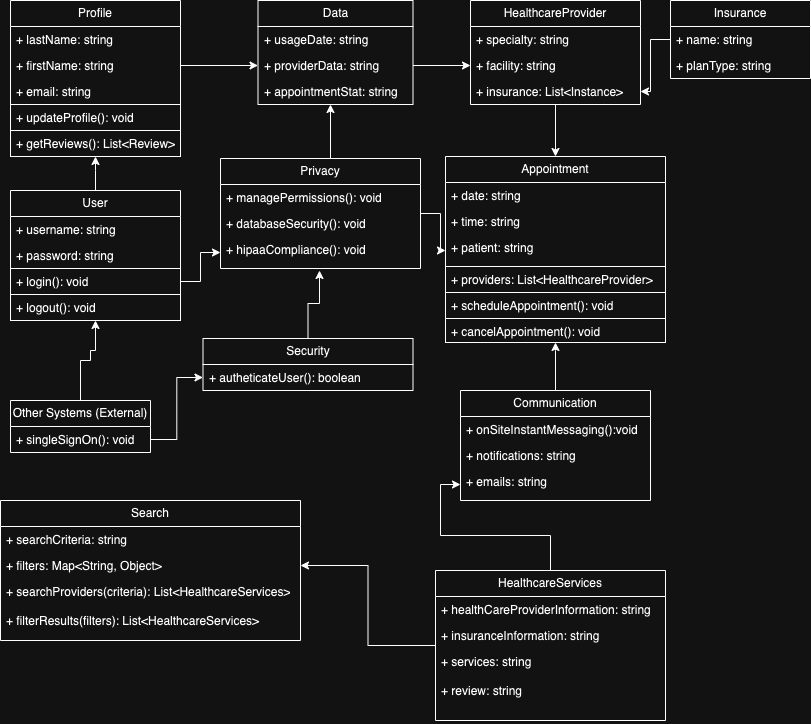

The diagram above was exported from draw.io. Its source (the exported page's mxGraphModel, read from the mxfile embedded in the PNG):
<mxGraphModel dx="954" dy="606" grid="1" gridSize="10" guides="1" tooltips="1" connect="1" arrows="1" fold="1" page="1" pageScale="1" pageWidth="850" pageHeight="1100" math="0" shadow="0">
  <root>
    <mxCell id="0" />
    <mxCell id="1" parent="0" />
    <mxCell id="2LIkv9cQY6e9YQ2mtOxc-2" value="Profile" style="swimlane;fontStyle=0;childLayout=stackLayout;horizontal=1;startSize=26;fillColor=none;horizontalStack=0;resizeParent=1;resizeParentMax=0;resizeLast=0;collapsible=1;marginBottom=0;whiteSpace=wrap;html=1;" vertex="1" parent="1">
      <mxGeometry x="40" y="40" width="170" height="104" as="geometry" />
    </mxCell>
    <mxCell id="2LIkv9cQY6e9YQ2mtOxc-4" value="+ lastName: string" style="text;strokeColor=none;fillColor=none;align=left;verticalAlign=top;spacingLeft=4;spacingRight=4;overflow=hidden;rotatable=0;points=[[0,0.5],[1,0.5]];portConstraint=eastwest;whiteSpace=wrap;html=1;" vertex="1" parent="2LIkv9cQY6e9YQ2mtOxc-2">
      <mxGeometry y="26" width="170" height="26" as="geometry" />
    </mxCell>
    <mxCell id="2LIkv9cQY6e9YQ2mtOxc-3" value="+ firstName: string" style="text;strokeColor=none;fillColor=none;align=left;verticalAlign=top;spacingLeft=4;spacingRight=4;overflow=hidden;rotatable=0;points=[[0,0.5],[1,0.5]];portConstraint=eastwest;whiteSpace=wrap;html=1;" vertex="1" parent="2LIkv9cQY6e9YQ2mtOxc-2">
      <mxGeometry y="52" width="170" height="26" as="geometry" />
    </mxCell>
    <mxCell id="2LIkv9cQY6e9YQ2mtOxc-5" value="+ email: string" style="text;strokeColor=none;fillColor=none;align=left;verticalAlign=top;spacingLeft=4;spacingRight=4;overflow=hidden;rotatable=0;points=[[0,0.5],[1,0.5]];portConstraint=eastwest;whiteSpace=wrap;html=1;" vertex="1" parent="2LIkv9cQY6e9YQ2mtOxc-2">
      <mxGeometry y="78" width="170" height="26" as="geometry" />
    </mxCell>
    <mxCell id="2LIkv9cQY6e9YQ2mtOxc-17" value="" style="edgeStyle=orthogonalEdgeStyle;rounded=0;orthogonalLoop=1;jettySize=auto;html=1;" edge="1" parent="1" source="2LIkv9cQY6e9YQ2mtOxc-6" target="2LIkv9cQY6e9YQ2mtOxc-13">
      <mxGeometry relative="1" as="geometry">
        <Array as="points">
          <mxPoint x="125" y="210" />
          <mxPoint x="125" y="210" />
        </Array>
      </mxGeometry>
    </mxCell>
    <mxCell id="2LIkv9cQY6e9YQ2mtOxc-6" value="User" style="swimlane;fontStyle=0;childLayout=stackLayout;horizontal=1;startSize=26;fillColor=none;horizontalStack=0;resizeParent=1;resizeParentMax=0;resizeLast=0;collapsible=1;marginBottom=0;whiteSpace=wrap;html=1;" vertex="1" parent="1">
      <mxGeometry x="40" y="230" width="170" height="78" as="geometry" />
    </mxCell>
    <mxCell id="2LIkv9cQY6e9YQ2mtOxc-7" value="+ username: string" style="text;strokeColor=none;fillColor=none;align=left;verticalAlign=top;spacingLeft=4;spacingRight=4;overflow=hidden;rotatable=0;points=[[0,0.5],[1,0.5]];portConstraint=eastwest;whiteSpace=wrap;html=1;" vertex="1" parent="2LIkv9cQY6e9YQ2mtOxc-6">
      <mxGeometry y="26" width="170" height="26" as="geometry" />
    </mxCell>
    <mxCell id="2LIkv9cQY6e9YQ2mtOxc-8" value="+ password: string" style="text;strokeColor=none;fillColor=none;align=left;verticalAlign=top;spacingLeft=4;spacingRight=4;overflow=hidden;rotatable=0;points=[[0,0.5],[1,0.5]];portConstraint=eastwest;whiteSpace=wrap;html=1;" vertex="1" parent="2LIkv9cQY6e9YQ2mtOxc-6">
      <mxGeometry y="52" width="170" height="26" as="geometry" />
    </mxCell>
    <mxCell id="2LIkv9cQY6e9YQ2mtOxc-12" value="+ updateProfile(): void" style="text;align=left;verticalAlign=top;spacingLeft=4;spacingRight=4;overflow=hidden;rotatable=0;points=[[0,0.5],[1,0.5]];portConstraint=eastwest;whiteSpace=wrap;html=1;strokeColor=default;" vertex="1" parent="1">
      <mxGeometry x="40" y="144" width="170" height="26" as="geometry" />
    </mxCell>
    <mxCell id="2LIkv9cQY6e9YQ2mtOxc-13" value="+ getReviews(): List&amp;lt;Review&amp;gt;" style="text;strokeColor=default;fillColor=none;align=left;verticalAlign=top;spacingLeft=4;spacingRight=4;overflow=hidden;rotatable=0;points=[[0,0.5],[1,0.5]];portConstraint=eastwest;whiteSpace=wrap;html=1;" vertex="1" parent="1">
      <mxGeometry x="40" y="170" width="170" height="26" as="geometry" />
    </mxCell>
    <mxCell id="2LIkv9cQY6e9YQ2mtOxc-73" value="" style="edgeStyle=orthogonalEdgeStyle;rounded=0;orthogonalLoop=1;jettySize=auto;html=1;" edge="1" parent="1" source="2LIkv9cQY6e9YQ2mtOxc-18" target="2LIkv9cQY6e9YQ2mtOxc-54">
      <mxGeometry relative="1" as="geometry" />
    </mxCell>
    <mxCell id="2LIkv9cQY6e9YQ2mtOxc-18" value="+ login(): void&lt;div&gt;&lt;br&gt;&lt;/div&gt;" style="text;strokeColor=default;fillColor=none;align=left;verticalAlign=top;spacingLeft=4;spacingRight=4;overflow=hidden;rotatable=0;points=[[0,0.5],[1,0.5]];portConstraint=eastwest;whiteSpace=wrap;html=1;" vertex="1" parent="1">
      <mxGeometry x="40" y="308" width="170" height="26" as="geometry" />
    </mxCell>
    <mxCell id="2LIkv9cQY6e9YQ2mtOxc-19" value="+ logout(): void" style="text;strokeColor=default;fillColor=none;align=left;verticalAlign=top;spacingLeft=4;spacingRight=4;overflow=hidden;rotatable=0;points=[[0,0.5],[1,0.5]];portConstraint=eastwest;whiteSpace=wrap;html=1;" vertex="1" parent="1">
      <mxGeometry x="40" y="334" width="170" height="26" as="geometry" />
    </mxCell>
    <mxCell id="2LIkv9cQY6e9YQ2mtOxc-69" value="" style="edgeStyle=orthogonalEdgeStyle;rounded=0;orthogonalLoop=1;jettySize=auto;html=1;entryX=0.5;entryY=0;entryDx=0;entryDy=0;" edge="1" parent="1" source="2LIkv9cQY6e9YQ2mtOxc-20" target="2LIkv9cQY6e9YQ2mtOxc-36">
      <mxGeometry relative="1" as="geometry" />
    </mxCell>
    <mxCell id="2LIkv9cQY6e9YQ2mtOxc-20" value="HealthcareProvider" style="swimlane;fontStyle=0;childLayout=stackLayout;horizontal=1;startSize=26;fillColor=none;horizontalStack=0;resizeParent=1;resizeParentMax=0;resizeLast=0;collapsible=1;marginBottom=0;whiteSpace=wrap;html=1;" vertex="1" parent="1">
      <mxGeometry x="500" y="40" width="170" height="104" as="geometry" />
    </mxCell>
    <mxCell id="2LIkv9cQY6e9YQ2mtOxc-21" value="+ specialty: string" style="text;strokeColor=none;fillColor=none;align=left;verticalAlign=top;spacingLeft=4;spacingRight=4;overflow=hidden;rotatable=0;points=[[0,0.5],[1,0.5]];portConstraint=eastwest;whiteSpace=wrap;html=1;" vertex="1" parent="2LIkv9cQY6e9YQ2mtOxc-20">
      <mxGeometry y="26" width="170" height="26" as="geometry" />
    </mxCell>
    <mxCell id="2LIkv9cQY6e9YQ2mtOxc-22" value="+ facility: string" style="text;strokeColor=none;fillColor=none;align=left;verticalAlign=top;spacingLeft=4;spacingRight=4;overflow=hidden;rotatable=0;points=[[0,0.5],[1,0.5]];portConstraint=eastwest;whiteSpace=wrap;html=1;" vertex="1" parent="2LIkv9cQY6e9YQ2mtOxc-20">
      <mxGeometry y="52" width="170" height="26" as="geometry" />
    </mxCell>
    <mxCell id="2LIkv9cQY6e9YQ2mtOxc-23" value="+ insurance: List&amp;lt;Instance&amp;gt;" style="text;strokeColor=none;fillColor=none;align=left;verticalAlign=top;spacingLeft=4;spacingRight=4;overflow=hidden;rotatable=0;points=[[0,0.5],[1,0.5]];portConstraint=eastwest;whiteSpace=wrap;html=1;" vertex="1" parent="2LIkv9cQY6e9YQ2mtOxc-20">
      <mxGeometry y="78" width="170" height="26" as="geometry" />
    </mxCell>
    <mxCell id="2LIkv9cQY6e9YQ2mtOxc-24" value="Data" style="swimlane;fontStyle=0;childLayout=stackLayout;horizontal=1;startSize=26;fillColor=none;horizontalStack=0;resizeParent=1;resizeParentMax=0;resizeLast=0;collapsible=1;marginBottom=0;whiteSpace=wrap;html=1;" vertex="1" parent="1">
      <mxGeometry x="287.5" y="40" width="155" height="104" as="geometry" />
    </mxCell>
    <mxCell id="2LIkv9cQY6e9YQ2mtOxc-25" value="+ usageDate: string" style="text;strokeColor=none;fillColor=none;align=left;verticalAlign=top;spacingLeft=4;spacingRight=4;overflow=hidden;rotatable=0;points=[[0,0.5],[1,0.5]];portConstraint=eastwest;whiteSpace=wrap;html=1;" vertex="1" parent="2LIkv9cQY6e9YQ2mtOxc-24">
      <mxGeometry y="26" width="155" height="26" as="geometry" />
    </mxCell>
    <mxCell id="2LIkv9cQY6e9YQ2mtOxc-26" value="+ providerData: string" style="text;strokeColor=none;fillColor=none;align=left;verticalAlign=top;spacingLeft=4;spacingRight=4;overflow=hidden;rotatable=0;points=[[0,0.5],[1,0.5]];portConstraint=eastwest;whiteSpace=wrap;html=1;" vertex="1" parent="2LIkv9cQY6e9YQ2mtOxc-24">
      <mxGeometry y="52" width="155" height="26" as="geometry" />
    </mxCell>
    <mxCell id="2LIkv9cQY6e9YQ2mtOxc-27" value="+ appointmentStat: string" style="text;strokeColor=none;fillColor=none;align=left;verticalAlign=top;spacingLeft=4;spacingRight=4;overflow=hidden;rotatable=0;points=[[0,0.5],[1,0.5]];portConstraint=eastwest;whiteSpace=wrap;html=1;" vertex="1" parent="2LIkv9cQY6e9YQ2mtOxc-24">
      <mxGeometry y="78" width="155" height="26" as="geometry" />
    </mxCell>
    <mxCell id="2LIkv9cQY6e9YQ2mtOxc-28" value="Search" style="swimlane;fontStyle=0;childLayout=stackLayout;horizontal=1;startSize=26;fillColor=none;horizontalStack=0;resizeParent=1;resizeParentMax=0;resizeLast=0;collapsible=1;marginBottom=0;whiteSpace=wrap;html=1;" vertex="1" parent="1">
      <mxGeometry x="30" y="540" width="300" height="140" as="geometry" />
    </mxCell>
    <mxCell id="2LIkv9cQY6e9YQ2mtOxc-29" value="+ searchCriteria: string" style="text;strokeColor=none;fillColor=none;align=left;verticalAlign=top;spacingLeft=4;spacingRight=4;overflow=hidden;rotatable=0;points=[[0,0.5],[1,0.5]];portConstraint=eastwest;whiteSpace=wrap;html=1;" vertex="1" parent="2LIkv9cQY6e9YQ2mtOxc-28">
      <mxGeometry y="26" width="300" height="26" as="geometry" />
    </mxCell>
    <mxCell id="2LIkv9cQY6e9YQ2mtOxc-30" value="+ filters: Map&amp;lt;String, Object&lt;span style=&quot;background-color: initial;&quot;&gt;&amp;gt;&lt;/span&gt;" style="text;strokeColor=none;fillColor=none;align=left;verticalAlign=top;spacingLeft=4;spacingRight=4;overflow=hidden;rotatable=0;points=[[0,0.5],[1,0.5]];portConstraint=eastwest;whiteSpace=wrap;html=1;" vertex="1" parent="2LIkv9cQY6e9YQ2mtOxc-28">
      <mxGeometry y="52" width="300" height="26" as="geometry" />
    </mxCell>
    <mxCell id="2LIkv9cQY6e9YQ2mtOxc-31" value="+ searchProviders(criteria): List&amp;lt;HealthcareServices&amp;gt;&lt;br&gt;&lt;br&gt;+ filterResults(filters): List&amp;lt;HealthcareServices&amp;gt;" style="text;strokeColor=none;fillColor=none;align=left;verticalAlign=top;spacingLeft=4;spacingRight=4;overflow=hidden;rotatable=0;points=[[0,0.5],[1,0.5]];portConstraint=eastwest;whiteSpace=wrap;html=1;" vertex="1" parent="2LIkv9cQY6e9YQ2mtOxc-28">
      <mxGeometry y="78" width="300" height="62" as="geometry" />
    </mxCell>
    <mxCell id="2LIkv9cQY6e9YQ2mtOxc-81" value="" style="edgeStyle=orthogonalEdgeStyle;rounded=0;orthogonalLoop=1;jettySize=auto;html=1;entryX=1;entryY=0.5;entryDx=0;entryDy=0;" edge="1" parent="1" source="2LIkv9cQY6e9YQ2mtOxc-32" target="2LIkv9cQY6e9YQ2mtOxc-30">
      <mxGeometry relative="1" as="geometry" />
    </mxCell>
    <mxCell id="2LIkv9cQY6e9YQ2mtOxc-82" value="" style="edgeStyle=orthogonalEdgeStyle;rounded=0;orthogonalLoop=1;jettySize=auto;html=1;" edge="1" parent="1" source="2LIkv9cQY6e9YQ2mtOxc-32" target="2LIkv9cQY6e9YQ2mtOxc-46">
      <mxGeometry relative="1" as="geometry" />
    </mxCell>
    <mxCell id="2LIkv9cQY6e9YQ2mtOxc-32" value="HealthcareServices" style="swimlane;fontStyle=0;childLayout=stackLayout;horizontal=1;startSize=26;fillColor=none;horizontalStack=0;resizeParent=1;resizeParentMax=0;resizeLast=0;collapsible=1;marginBottom=0;whiteSpace=wrap;html=1;" vertex="1" parent="1">
      <mxGeometry x="465" y="610" width="230" height="150" as="geometry" />
    </mxCell>
    <mxCell id="2LIkv9cQY6e9YQ2mtOxc-33" value="+ healthCareProviderInformation: string" style="text;strokeColor=none;fillColor=none;align=left;verticalAlign=top;spacingLeft=4;spacingRight=4;overflow=hidden;rotatable=0;points=[[0,0.5],[1,0.5]];portConstraint=eastwest;whiteSpace=wrap;html=1;" vertex="1" parent="2LIkv9cQY6e9YQ2mtOxc-32">
      <mxGeometry y="26" width="230" height="26" as="geometry" />
    </mxCell>
    <mxCell id="2LIkv9cQY6e9YQ2mtOxc-34" value="+ insuranceInformation: string" style="text;strokeColor=none;fillColor=none;align=left;verticalAlign=top;spacingLeft=4;spacingRight=4;overflow=hidden;rotatable=0;points=[[0,0.5],[1,0.5]];portConstraint=eastwest;whiteSpace=wrap;html=1;" vertex="1" parent="2LIkv9cQY6e9YQ2mtOxc-32">
      <mxGeometry y="52" width="230" height="26" as="geometry" />
    </mxCell>
    <mxCell id="2LIkv9cQY6e9YQ2mtOxc-35" value="+ services: string&lt;br&gt;&lt;br&gt;+ review: string" style="text;strokeColor=none;fillColor=none;align=left;verticalAlign=top;spacingLeft=4;spacingRight=4;overflow=hidden;rotatable=0;points=[[0,0.5],[1,0.5]];portConstraint=eastwest;whiteSpace=wrap;html=1;" vertex="1" parent="2LIkv9cQY6e9YQ2mtOxc-32">
      <mxGeometry y="78" width="230" height="72" as="geometry" />
    </mxCell>
    <mxCell id="2LIkv9cQY6e9YQ2mtOxc-68" value="" style="edgeStyle=orthogonalEdgeStyle;rounded=0;orthogonalLoop=1;jettySize=auto;html=1;entryX=0.471;entryY=1.038;entryDx=0;entryDy=0;entryPerimeter=0;" edge="1" parent="1" target="2LIkv9cQY6e9YQ2mtOxc-23">
      <mxGeometry relative="1" as="geometry">
        <mxPoint x="580" y="145" as="sourcePoint" />
        <mxPoint x="660" y="140" as="targetPoint" />
      </mxGeometry>
    </mxCell>
    <mxCell id="2LIkv9cQY6e9YQ2mtOxc-36" value="Appointment" style="swimlane;fontStyle=0;childLayout=stackLayout;horizontal=1;startSize=26;fillColor=none;horizontalStack=0;resizeParent=1;resizeParentMax=0;resizeLast=0;collapsible=1;marginBottom=0;whiteSpace=wrap;html=1;" vertex="1" parent="1">
      <mxGeometry x="475" y="196" width="220" height="110" as="geometry" />
    </mxCell>
    <mxCell id="2LIkv9cQY6e9YQ2mtOxc-37" value="+ date: string" style="text;strokeColor=none;fillColor=none;align=left;verticalAlign=top;spacingLeft=4;spacingRight=4;overflow=hidden;rotatable=0;points=[[0,0.5],[1,0.5]];portConstraint=eastwest;whiteSpace=wrap;html=1;" vertex="1" parent="2LIkv9cQY6e9YQ2mtOxc-36">
      <mxGeometry y="26" width="220" height="26" as="geometry" />
    </mxCell>
    <mxCell id="2LIkv9cQY6e9YQ2mtOxc-38" value="+ time: string" style="text;strokeColor=none;fillColor=none;align=left;verticalAlign=top;spacingLeft=4;spacingRight=4;overflow=hidden;rotatable=0;points=[[0,0.5],[1,0.5]];portConstraint=eastwest;whiteSpace=wrap;html=1;" vertex="1" parent="2LIkv9cQY6e9YQ2mtOxc-36">
      <mxGeometry y="52" width="220" height="26" as="geometry" />
    </mxCell>
    <mxCell id="2LIkv9cQY6e9YQ2mtOxc-39" value="+ patient: string" style="text;strokeColor=none;fillColor=none;align=left;verticalAlign=top;spacingLeft=4;spacingRight=4;overflow=hidden;rotatable=0;points=[[0,0.5],[1,0.5]];portConstraint=eastwest;whiteSpace=wrap;html=1;" vertex="1" parent="2LIkv9cQY6e9YQ2mtOxc-36">
      <mxGeometry y="78" width="220" height="32" as="geometry" />
    </mxCell>
    <mxCell id="2LIkv9cQY6e9YQ2mtOxc-40" value="+ providers: List&amp;lt;HealthcareProvider&amp;gt;" style="text;strokeColor=default;fillColor=none;align=left;verticalAlign=top;spacingLeft=4;spacingRight=4;overflow=hidden;rotatable=0;points=[[0,0.5],[1,0.5]];portConstraint=eastwest;whiteSpace=wrap;html=1;" vertex="1" parent="1">
      <mxGeometry x="475" y="306" width="220" height="26" as="geometry" />
    </mxCell>
    <mxCell id="2LIkv9cQY6e9YQ2mtOxc-41" value="+ scheduleAppointment(): void" style="text;strokeColor=default;fillColor=none;align=left;verticalAlign=top;spacingLeft=4;spacingRight=4;overflow=hidden;rotatable=0;points=[[0,0.5],[1,0.5]];portConstraint=eastwest;whiteSpace=wrap;html=1;" vertex="1" parent="1">
      <mxGeometry x="475" y="332" width="220" height="26" as="geometry" />
    </mxCell>
    <mxCell id="2LIkv9cQY6e9YQ2mtOxc-42" value="+ cancelAppointment(): void" style="text;strokeColor=default;fillColor=none;align=left;verticalAlign=top;spacingLeft=4;spacingRight=4;overflow=hidden;rotatable=0;points=[[0,0.5],[1,0.5]];portConstraint=eastwest;whiteSpace=wrap;html=1;" vertex="1" parent="1">
      <mxGeometry x="475" y="358" width="220" height="24" as="geometry" />
    </mxCell>
    <mxCell id="2LIkv9cQY6e9YQ2mtOxc-75" value="" style="edgeStyle=orthogonalEdgeStyle;rounded=0;orthogonalLoop=1;jettySize=auto;html=1;" edge="1" parent="1" source="2LIkv9cQY6e9YQ2mtOxc-43" target="2LIkv9cQY6e9YQ2mtOxc-42">
      <mxGeometry relative="1" as="geometry">
        <Array as="points">
          <mxPoint x="585" y="390" />
          <mxPoint x="585" y="390" />
        </Array>
      </mxGeometry>
    </mxCell>
    <mxCell id="2LIkv9cQY6e9YQ2mtOxc-43" value="Communication" style="swimlane;fontStyle=0;childLayout=stackLayout;horizontal=1;startSize=26;fillColor=none;horizontalStack=0;resizeParent=1;resizeParentMax=0;resizeLast=0;collapsible=1;marginBottom=0;whiteSpace=wrap;html=1;" vertex="1" parent="1">
      <mxGeometry x="490" y="430" width="190" height="110" as="geometry" />
    </mxCell>
    <mxCell id="2LIkv9cQY6e9YQ2mtOxc-44" value="+ onSiteInstantMessaging():void" style="text;strokeColor=none;fillColor=none;align=left;verticalAlign=top;spacingLeft=4;spacingRight=4;overflow=hidden;rotatable=0;points=[[0,0.5],[1,0.5]];portConstraint=eastwest;whiteSpace=wrap;html=1;" vertex="1" parent="2LIkv9cQY6e9YQ2mtOxc-43">
      <mxGeometry y="26" width="190" height="26" as="geometry" />
    </mxCell>
    <mxCell id="2LIkv9cQY6e9YQ2mtOxc-45" value="+ notifications: string" style="text;strokeColor=none;fillColor=none;align=left;verticalAlign=top;spacingLeft=4;spacingRight=4;overflow=hidden;rotatable=0;points=[[0,0.5],[1,0.5]];portConstraint=eastwest;whiteSpace=wrap;html=1;" vertex="1" parent="2LIkv9cQY6e9YQ2mtOxc-43">
      <mxGeometry y="52" width="190" height="26" as="geometry" />
    </mxCell>
    <mxCell id="2LIkv9cQY6e9YQ2mtOxc-46" value="+ emails: string" style="text;strokeColor=none;fillColor=none;align=left;verticalAlign=top;spacingLeft=4;spacingRight=4;overflow=hidden;rotatable=0;points=[[0,0.5],[1,0.5]];portConstraint=eastwest;whiteSpace=wrap;html=1;" vertex="1" parent="2LIkv9cQY6e9YQ2mtOxc-43">
      <mxGeometry y="78" width="190" height="32" as="geometry" />
    </mxCell>
    <mxCell id="2LIkv9cQY6e9YQ2mtOxc-77" value="" style="edgeStyle=orthogonalEdgeStyle;rounded=0;orthogonalLoop=1;jettySize=auto;html=1;entryX=0.495;entryY=1.063;entryDx=0;entryDy=0;entryPerimeter=0;" edge="1" parent="1" source="2LIkv9cQY6e9YQ2mtOxc-47" target="2LIkv9cQY6e9YQ2mtOxc-54">
      <mxGeometry relative="1" as="geometry">
        <mxPoint x="350" y="320" as="targetPoint" />
        <Array as="points">
          <mxPoint x="338" y="343" />
          <mxPoint x="349" y="343" />
        </Array>
      </mxGeometry>
    </mxCell>
    <mxCell id="2LIkv9cQY6e9YQ2mtOxc-47" value="Security" style="swimlane;fontStyle=0;childLayout=stackLayout;horizontal=1;startSize=26;fillColor=none;horizontalStack=0;resizeParent=1;resizeParentMax=0;resizeLast=0;collapsible=1;marginBottom=0;whiteSpace=wrap;html=1;" vertex="1" parent="1">
      <mxGeometry x="232.5" y="378" width="210" height="52" as="geometry" />
    </mxCell>
    <mxCell id="2LIkv9cQY6e9YQ2mtOxc-48" value="+ autheticateUser(): boolean" style="text;strokeColor=none;fillColor=none;align=left;verticalAlign=top;spacingLeft=4;spacingRight=4;overflow=hidden;rotatable=0;points=[[0,0.5],[1,0.5]];portConstraint=eastwest;whiteSpace=wrap;html=1;" vertex="1" parent="2LIkv9cQY6e9YQ2mtOxc-47">
      <mxGeometry y="26" width="210" height="26" as="geometry" />
    </mxCell>
    <mxCell id="2LIkv9cQY6e9YQ2mtOxc-71" value="" style="edgeStyle=orthogonalEdgeStyle;rounded=0;orthogonalLoop=1;jettySize=auto;html=1;" edge="1" parent="1" source="2LIkv9cQY6e9YQ2mtOxc-51" target="2LIkv9cQY6e9YQ2mtOxc-27">
      <mxGeometry relative="1" as="geometry">
        <Array as="points">
          <mxPoint x="360" y="150" />
          <mxPoint x="360" y="150" />
        </Array>
      </mxGeometry>
    </mxCell>
    <mxCell id="2LIkv9cQY6e9YQ2mtOxc-72" value="" style="edgeStyle=orthogonalEdgeStyle;rounded=0;orthogonalLoop=1;jettySize=auto;html=1;" edge="1" parent="1" source="2LIkv9cQY6e9YQ2mtOxc-51" target="2LIkv9cQY6e9YQ2mtOxc-39">
      <mxGeometry relative="1" as="geometry" />
    </mxCell>
    <mxCell id="2LIkv9cQY6e9YQ2mtOxc-51" value="Privacy" style="swimlane;fontStyle=0;childLayout=stackLayout;horizontal=1;startSize=26;fillColor=none;horizontalStack=0;resizeParent=1;resizeParentMax=0;resizeLast=0;collapsible=1;marginBottom=0;whiteSpace=wrap;html=1;" vertex="1" parent="1">
      <mxGeometry x="250" y="198" width="200" height="110" as="geometry" />
    </mxCell>
    <mxCell id="2LIkv9cQY6e9YQ2mtOxc-52" value="+ managePermissions(): void" style="text;strokeColor=none;fillColor=none;align=left;verticalAlign=top;spacingLeft=4;spacingRight=4;overflow=hidden;rotatable=0;points=[[0,0.5],[1,0.5]];portConstraint=eastwest;whiteSpace=wrap;html=1;" vertex="1" parent="2LIkv9cQY6e9YQ2mtOxc-51">
      <mxGeometry y="26" width="200" height="26" as="geometry" />
    </mxCell>
    <mxCell id="2LIkv9cQY6e9YQ2mtOxc-53" value="+ databaseSecurity(): void" style="text;strokeColor=none;fillColor=none;align=left;verticalAlign=top;spacingLeft=4;spacingRight=4;overflow=hidden;rotatable=0;points=[[0,0.5],[1,0.5]];portConstraint=eastwest;whiteSpace=wrap;html=1;" vertex="1" parent="2LIkv9cQY6e9YQ2mtOxc-51">
      <mxGeometry y="52" width="200" height="26" as="geometry" />
    </mxCell>
    <mxCell id="2LIkv9cQY6e9YQ2mtOxc-54" value="+ hipaaCompliance(): void" style="text;strokeColor=none;fillColor=none;align=left;verticalAlign=top;spacingLeft=4;spacingRight=4;overflow=hidden;rotatable=0;points=[[0,0.5],[1,0.5]];portConstraint=eastwest;whiteSpace=wrap;html=1;" vertex="1" parent="2LIkv9cQY6e9YQ2mtOxc-51">
      <mxGeometry y="78" width="200" height="32" as="geometry" />
    </mxCell>
    <mxCell id="2LIkv9cQY6e9YQ2mtOxc-84" value="" style="edgeStyle=orthogonalEdgeStyle;rounded=0;orthogonalLoop=1;jettySize=auto;html=1;" edge="1" parent="1" source="2LIkv9cQY6e9YQ2mtOxc-55" target="2LIkv9cQY6e9YQ2mtOxc-23">
      <mxGeometry relative="1" as="geometry" />
    </mxCell>
    <mxCell id="2LIkv9cQY6e9YQ2mtOxc-55" value="Insurance" style="swimlane;fontStyle=0;childLayout=stackLayout;horizontal=1;startSize=26;fillColor=none;horizontalStack=0;resizeParent=1;resizeParentMax=0;resizeLast=0;collapsible=1;marginBottom=0;whiteSpace=wrap;html=1;" vertex="1" parent="1">
      <mxGeometry x="700" y="40" width="140" height="78" as="geometry" />
    </mxCell>
    <mxCell id="2LIkv9cQY6e9YQ2mtOxc-56" value="+ name: string" style="text;strokeColor=none;fillColor=none;align=left;verticalAlign=top;spacingLeft=4;spacingRight=4;overflow=hidden;rotatable=0;points=[[0,0.5],[1,0.5]];portConstraint=eastwest;whiteSpace=wrap;html=1;" vertex="1" parent="2LIkv9cQY6e9YQ2mtOxc-55">
      <mxGeometry y="26" width="140" height="26" as="geometry" />
    </mxCell>
    <mxCell id="2LIkv9cQY6e9YQ2mtOxc-57" value="+ planType: string" style="text;strokeColor=none;fillColor=none;align=left;verticalAlign=top;spacingLeft=4;spacingRight=4;overflow=hidden;rotatable=0;points=[[0,0.5],[1,0.5]];portConstraint=eastwest;whiteSpace=wrap;html=1;" vertex="1" parent="2LIkv9cQY6e9YQ2mtOxc-55">
      <mxGeometry y="52" width="140" height="26" as="geometry" />
    </mxCell>
    <mxCell id="2LIkv9cQY6e9YQ2mtOxc-80" value="" style="edgeStyle=orthogonalEdgeStyle;rounded=0;orthogonalLoop=1;jettySize=auto;html=1;" edge="1" parent="1" source="2LIkv9cQY6e9YQ2mtOxc-59" target="2LIkv9cQY6e9YQ2mtOxc-19">
      <mxGeometry relative="1" as="geometry">
        <Array as="points">
          <mxPoint x="110" y="400" />
          <mxPoint x="120" y="400" />
          <mxPoint x="120" y="390" />
          <mxPoint x="125" y="390" />
        </Array>
      </mxGeometry>
    </mxCell>
    <mxCell id="2LIkv9cQY6e9YQ2mtOxc-59" value="Other Systems (External)" style="swimlane;fontStyle=0;childLayout=stackLayout;horizontal=1;startSize=26;fillColor=none;horizontalStack=0;resizeParent=1;resizeParentMax=0;resizeLast=0;collapsible=1;marginBottom=0;whiteSpace=wrap;html=1;" vertex="1" parent="1">
      <mxGeometry x="40" y="440" width="140" height="52" as="geometry" />
    </mxCell>
    <mxCell id="2LIkv9cQY6e9YQ2mtOxc-60" value="+ singleSignOn(): void" style="text;strokeColor=none;fillColor=none;align=left;verticalAlign=top;spacingLeft=4;spacingRight=4;overflow=hidden;rotatable=0;points=[[0,0.5],[1,0.5]];portConstraint=eastwest;whiteSpace=wrap;html=1;" vertex="1" parent="2LIkv9cQY6e9YQ2mtOxc-59">
      <mxGeometry y="26" width="140" height="26" as="geometry" />
    </mxCell>
    <mxCell id="2LIkv9cQY6e9YQ2mtOxc-65" value="" style="edgeStyle=orthogonalEdgeStyle;rounded=0;orthogonalLoop=1;jettySize=auto;html=1;entryX=0;entryY=0.5;entryDx=0;entryDy=0;" edge="1" parent="1" source="2LIkv9cQY6e9YQ2mtOxc-3" target="2LIkv9cQY6e9YQ2mtOxc-26">
      <mxGeometry relative="1" as="geometry" />
    </mxCell>
    <mxCell id="2LIkv9cQY6e9YQ2mtOxc-66" value="" style="edgeStyle=orthogonalEdgeStyle;rounded=0;orthogonalLoop=1;jettySize=auto;html=1;entryX=0;entryY=0.5;entryDx=0;entryDy=0;" edge="1" parent="1" source="2LIkv9cQY6e9YQ2mtOxc-26" target="2LIkv9cQY6e9YQ2mtOxc-22">
      <mxGeometry relative="1" as="geometry" />
    </mxCell>
    <mxCell id="2LIkv9cQY6e9YQ2mtOxc-78" value="" style="edgeStyle=orthogonalEdgeStyle;rounded=0;orthogonalLoop=1;jettySize=auto;html=1;" edge="1" parent="1" source="2LIkv9cQY6e9YQ2mtOxc-60" target="2LIkv9cQY6e9YQ2mtOxc-48">
      <mxGeometry relative="1" as="geometry" />
    </mxCell>
  </root>
</mxGraphModel>